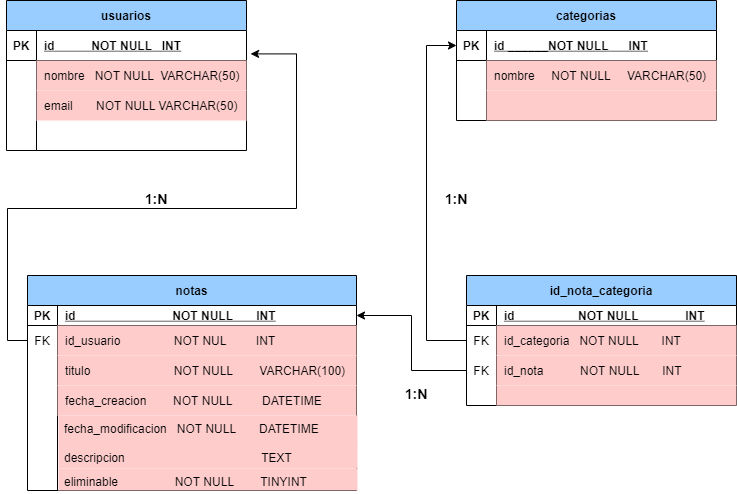

The diagram above was exported from draw.io. Its source (the exported page's mxGraphModel, read from the mxfile embedded in the PNG):
<mxGraphModel dx="1108" dy="482" grid="1" gridSize="10" guides="1" tooltips="1" connect="1" arrows="1" fold="1" page="1" pageScale="1" pageWidth="827" pageHeight="1169" math="0" shadow="0">
  <root>
    <mxCell id="0" />
    <mxCell id="1" parent="0" />
    <mxCell id="DJxw-lbYE4PnbuSOtCxc-2" value="usuarios" style="shape=table;startSize=30;container=1;collapsible=1;childLayout=tableLayout;fixedRows=1;rowLines=0;fontStyle=1;align=center;resizeLast=1;fillColor=#99CCFF;" parent="1" vertex="1">
      <mxGeometry x="30" y="40" width="240" height="150" as="geometry">
        <mxRectangle x="30" y="40" width="80" height="30" as="alternateBounds" />
      </mxGeometry>
    </mxCell>
    <mxCell id="DJxw-lbYE4PnbuSOtCxc-3" value="" style="shape=partialRectangle;collapsible=0;dropTarget=0;pointerEvents=0;fillColor=none;top=0;left=0;bottom=1;right=0;points=[[0,0.5],[1,0.5]];portConstraint=eastwest;" parent="DJxw-lbYE4PnbuSOtCxc-2" vertex="1">
      <mxGeometry y="30" width="240" height="30" as="geometry" />
    </mxCell>
    <mxCell id="DJxw-lbYE4PnbuSOtCxc-4" value="PK" style="shape=partialRectangle;connectable=0;fillColor=none;top=0;left=0;bottom=0;right=0;fontStyle=1;overflow=hidden;" parent="DJxw-lbYE4PnbuSOtCxc-3" vertex="1">
      <mxGeometry width="30" height="30" as="geometry">
        <mxRectangle width="30" height="30" as="alternateBounds" />
      </mxGeometry>
    </mxCell>
    <mxCell id="DJxw-lbYE4PnbuSOtCxc-5" value="id           NOT NULL   INT" style="shape=partialRectangle;connectable=0;fillColor=none;top=0;left=0;bottom=0;right=0;align=left;spacingLeft=6;fontStyle=5;overflow=hidden;" parent="DJxw-lbYE4PnbuSOtCxc-3" vertex="1">
      <mxGeometry x="30" width="210" height="30" as="geometry">
        <mxRectangle width="210" height="30" as="alternateBounds" />
      </mxGeometry>
    </mxCell>
    <mxCell id="DJxw-lbYE4PnbuSOtCxc-6" value="" style="shape=partialRectangle;collapsible=0;dropTarget=0;pointerEvents=0;fillColor=none;top=0;left=0;bottom=0;right=0;points=[[0,0.5],[1,0.5]];portConstraint=eastwest;" parent="DJxw-lbYE4PnbuSOtCxc-2" vertex="1">
      <mxGeometry y="60" width="240" height="30" as="geometry" />
    </mxCell>
    <mxCell id="DJxw-lbYE4PnbuSOtCxc-7" value="" style="shape=partialRectangle;connectable=0;fillColor=none;top=0;left=0;bottom=0;right=0;editable=1;overflow=hidden;" parent="DJxw-lbYE4PnbuSOtCxc-6" vertex="1">
      <mxGeometry width="30" height="30" as="geometry">
        <mxRectangle width="30" height="30" as="alternateBounds" />
      </mxGeometry>
    </mxCell>
    <mxCell id="DJxw-lbYE4PnbuSOtCxc-8" value="nombre   NOT NULL  VARCHAR(50)" style="shape=partialRectangle;connectable=0;fillColor=#FFCCCC;top=0;left=0;bottom=0;right=0;align=left;spacingLeft=6;overflow=hidden;" parent="DJxw-lbYE4PnbuSOtCxc-6" vertex="1">
      <mxGeometry x="30" width="210" height="30" as="geometry">
        <mxRectangle width="210" height="30" as="alternateBounds" />
      </mxGeometry>
    </mxCell>
    <mxCell id="DJxw-lbYE4PnbuSOtCxc-9" value="" style="shape=partialRectangle;collapsible=0;dropTarget=0;pointerEvents=0;fillColor=none;top=0;left=0;bottom=0;right=0;points=[[0,0.5],[1,0.5]];portConstraint=eastwest;" parent="DJxw-lbYE4PnbuSOtCxc-2" vertex="1">
      <mxGeometry y="90" width="240" height="30" as="geometry" />
    </mxCell>
    <mxCell id="DJxw-lbYE4PnbuSOtCxc-10" value="" style="shape=partialRectangle;connectable=0;fillColor=none;top=0;left=0;bottom=0;right=0;editable=1;overflow=hidden;" parent="DJxw-lbYE4PnbuSOtCxc-9" vertex="1">
      <mxGeometry width="30" height="30" as="geometry">
        <mxRectangle width="30" height="30" as="alternateBounds" />
      </mxGeometry>
    </mxCell>
    <mxCell id="DJxw-lbYE4PnbuSOtCxc-11" value="email       NOT NULL VARCHAR(50)" style="shape=partialRectangle;connectable=0;fillColor=#FFCCCC;top=0;left=0;bottom=0;right=0;align=left;spacingLeft=6;overflow=hidden;" parent="DJxw-lbYE4PnbuSOtCxc-9" vertex="1">
      <mxGeometry x="30" width="210" height="30" as="geometry">
        <mxRectangle width="210" height="30" as="alternateBounds" />
      </mxGeometry>
    </mxCell>
    <mxCell id="DJxw-lbYE4PnbuSOtCxc-12" value="" style="shape=partialRectangle;collapsible=0;dropTarget=0;pointerEvents=0;fillColor=none;top=0;left=0;bottom=0;right=0;points=[[0,0.5],[1,0.5]];portConstraint=eastwest;" parent="DJxw-lbYE4PnbuSOtCxc-2" vertex="1">
      <mxGeometry y="120" width="240" height="30" as="geometry" />
    </mxCell>
    <mxCell id="DJxw-lbYE4PnbuSOtCxc-13" value="" style="shape=partialRectangle;connectable=0;fillColor=none;top=0;left=0;bottom=0;right=0;editable=1;overflow=hidden;" parent="DJxw-lbYE4PnbuSOtCxc-12" vertex="1">
      <mxGeometry width="30" height="30" as="geometry">
        <mxRectangle width="30" height="30" as="alternateBounds" />
      </mxGeometry>
    </mxCell>
    <mxCell id="DJxw-lbYE4PnbuSOtCxc-14" value="" style="shape=partialRectangle;connectable=0;fillColor=none;top=0;left=0;bottom=0;right=0;align=left;spacingLeft=6;overflow=hidden;" parent="DJxw-lbYE4PnbuSOtCxc-12" vertex="1">
      <mxGeometry x="30" width="210" height="30" as="geometry">
        <mxRectangle width="210" height="30" as="alternateBounds" />
      </mxGeometry>
    </mxCell>
    <mxCell id="DJxw-lbYE4PnbuSOtCxc-15" value="notas" style="shape=table;startSize=30;container=1;collapsible=1;childLayout=tableLayout;fixedRows=1;rowLines=0;fontStyle=1;align=center;resizeLast=1;fillColor=#99CCFF;" parent="1" vertex="1">
      <mxGeometry x="51" y="315" width="329" height="215" as="geometry" />
    </mxCell>
    <mxCell id="DJxw-lbYE4PnbuSOtCxc-16" value="" style="shape=partialRectangle;collapsible=0;dropTarget=0;pointerEvents=0;fillColor=none;top=0;left=0;bottom=1;right=0;points=[[0,0.5],[1,0.5]];portConstraint=eastwest;" parent="DJxw-lbYE4PnbuSOtCxc-15" vertex="1">
      <mxGeometry y="30" width="329" height="20" as="geometry" />
    </mxCell>
    <mxCell id="DJxw-lbYE4PnbuSOtCxc-17" value="PK" style="shape=partialRectangle;connectable=0;fillColor=none;top=0;left=0;bottom=0;right=0;fontStyle=1;overflow=hidden;" parent="DJxw-lbYE4PnbuSOtCxc-16" vertex="1">
      <mxGeometry width="30" height="20" as="geometry">
        <mxRectangle width="30" height="20" as="alternateBounds" />
      </mxGeometry>
    </mxCell>
    <mxCell id="DJxw-lbYE4PnbuSOtCxc-18" value="id                             NOT NULL       INT" style="shape=partialRectangle;connectable=0;fillColor=none;top=0;left=0;bottom=0;right=0;align=left;spacingLeft=6;fontStyle=5;overflow=hidden;" parent="DJxw-lbYE4PnbuSOtCxc-16" vertex="1">
      <mxGeometry x="30" width="299" height="20" as="geometry">
        <mxRectangle width="299" height="20" as="alternateBounds" />
      </mxGeometry>
    </mxCell>
    <mxCell id="DJxw-lbYE4PnbuSOtCxc-19" value="" style="shape=partialRectangle;collapsible=0;dropTarget=0;pointerEvents=0;fillColor=none;top=0;left=0;bottom=0;right=0;points=[[0,0.5],[1,0.5]];portConstraint=eastwest;" parent="DJxw-lbYE4PnbuSOtCxc-15" vertex="1">
      <mxGeometry y="50" width="329" height="30" as="geometry" />
    </mxCell>
    <mxCell id="DJxw-lbYE4PnbuSOtCxc-20" value="FK" style="shape=partialRectangle;connectable=0;fillColor=none;top=0;left=0;bottom=0;right=0;editable=1;overflow=hidden;" parent="DJxw-lbYE4PnbuSOtCxc-19" vertex="1">
      <mxGeometry width="30" height="30" as="geometry">
        <mxRectangle width="30" height="30" as="alternateBounds" />
      </mxGeometry>
    </mxCell>
    <mxCell id="DJxw-lbYE4PnbuSOtCxc-21" value="id_usuario                NOT NUL         INT" style="shape=partialRectangle;connectable=0;fillColor=#FFCCCC;top=0;left=0;bottom=0;right=0;align=left;spacingLeft=6;overflow=hidden;" parent="DJxw-lbYE4PnbuSOtCxc-19" vertex="1">
      <mxGeometry x="30" width="299" height="30" as="geometry">
        <mxRectangle width="299" height="30" as="alternateBounds" />
      </mxGeometry>
    </mxCell>
    <mxCell id="DJxw-lbYE4PnbuSOtCxc-22" value="" style="shape=partialRectangle;collapsible=0;dropTarget=0;pointerEvents=0;fillColor=none;top=0;left=0;bottom=0;right=0;points=[[0,0.5],[1,0.5]];portConstraint=eastwest;" parent="DJxw-lbYE4PnbuSOtCxc-15" vertex="1">
      <mxGeometry y="80" width="329" height="30" as="geometry" />
    </mxCell>
    <mxCell id="DJxw-lbYE4PnbuSOtCxc-23" value="" style="shape=partialRectangle;connectable=0;fillColor=none;top=0;left=0;bottom=0;right=0;editable=1;overflow=hidden;" parent="DJxw-lbYE4PnbuSOtCxc-22" vertex="1">
      <mxGeometry width="30" height="30" as="geometry">
        <mxRectangle width="30" height="30" as="alternateBounds" />
      </mxGeometry>
    </mxCell>
    <mxCell id="DJxw-lbYE4PnbuSOtCxc-24" value="titulo                         NOT NULL        VARCHAR(100)" style="shape=partialRectangle;connectable=0;fillColor=#FFCCCC;top=0;left=0;bottom=0;right=0;align=left;spacingLeft=6;overflow=hidden;" parent="DJxw-lbYE4PnbuSOtCxc-22" vertex="1">
      <mxGeometry x="30" width="299" height="30" as="geometry">
        <mxRectangle width="299" height="30" as="alternateBounds" />
      </mxGeometry>
    </mxCell>
    <mxCell id="DJxw-lbYE4PnbuSOtCxc-25" value="" style="shape=partialRectangle;collapsible=0;dropTarget=0;pointerEvents=0;fillColor=none;top=0;left=0;bottom=0;right=0;points=[[0,0.5],[1,0.5]];portConstraint=eastwest;" parent="DJxw-lbYE4PnbuSOtCxc-15" vertex="1">
      <mxGeometry y="110" width="329" height="30" as="geometry" />
    </mxCell>
    <mxCell id="DJxw-lbYE4PnbuSOtCxc-26" value="" style="shape=partialRectangle;connectable=0;fillColor=none;top=0;left=0;bottom=0;right=0;editable=1;overflow=hidden;" parent="DJxw-lbYE4PnbuSOtCxc-25" vertex="1">
      <mxGeometry width="30" height="30" as="geometry">
        <mxRectangle width="30" height="30" as="alternateBounds" />
      </mxGeometry>
    </mxCell>
    <mxCell id="DJxw-lbYE4PnbuSOtCxc-27" value="fecha_creacion        NOT NULL         DATETIME" style="shape=partialRectangle;connectable=0;fillColor=#FFCCCC;top=0;left=0;bottom=0;right=0;align=left;spacingLeft=6;overflow=hidden;" parent="DJxw-lbYE4PnbuSOtCxc-25" vertex="1">
      <mxGeometry x="30" width="299" height="30" as="geometry">
        <mxRectangle width="299" height="30" as="alternateBounds" />
      </mxGeometry>
    </mxCell>
    <mxCell id="DJxw-lbYE4PnbuSOtCxc-34" value="fecha_modificacion   NOT NULL       DATETIME" style="text;strokeColor=none;fillColor=#FFCCCC;spacingLeft=4;spacingRight=4;overflow=hidden;rotatable=0;points=[[0,0.5],[1,0.5]];portConstraint=eastwest;fontSize=12;" parent="1" vertex="1">
      <mxGeometry x="82" y="455" width="299" height="30" as="geometry" />
    </mxCell>
    <mxCell id="DJxw-lbYE4PnbuSOtCxc-36" value="eliminable                 NOT NULL        TINYINT" style="text;strokeColor=none;fillColor=#FFCCCC;spacingLeft=4;spacingRight=4;overflow=hidden;rotatable=0;points=[[0,0.5],[1,0.5]];portConstraint=eastwest;fontSize=12;" parent="1" vertex="1">
      <mxGeometry x="82" y="508" width="299" height="22" as="geometry" />
    </mxCell>
    <mxCell id="DJxw-lbYE4PnbuSOtCxc-37" value="descripcion                                         TEXT" style="text;strokeColor=none;fillColor=#FFCCCC;spacingLeft=4;spacingRight=4;overflow=hidden;rotatable=0;points=[[0,0.5],[1,0.5]];portConstraint=eastwest;fontSize=12;" parent="1" vertex="1">
      <mxGeometry x="82" y="484" width="299" height="24" as="geometry" />
    </mxCell>
    <mxCell id="DJxw-lbYE4PnbuSOtCxc-46" value="categorias" style="shape=table;startSize=30;container=1;collapsible=1;childLayout=tableLayout;fixedRows=1;rowLines=0;fontStyle=1;align=center;resizeLast=1;fillColor=#99CCFF;" parent="1" vertex="1">
      <mxGeometry x="480" y="40" width="260" height="120" as="geometry" />
    </mxCell>
    <mxCell id="DJxw-lbYE4PnbuSOtCxc-47" value="" style="shape=partialRectangle;collapsible=0;dropTarget=0;pointerEvents=0;fillColor=none;top=0;left=0;bottom=1;right=0;points=[[0,0.5],[1,0.5]];portConstraint=eastwest;" parent="DJxw-lbYE4PnbuSOtCxc-46" vertex="1">
      <mxGeometry y="30" width="260" height="30" as="geometry" />
    </mxCell>
    <mxCell id="DJxw-lbYE4PnbuSOtCxc-48" value="PK" style="shape=partialRectangle;connectable=0;fillColor=none;top=0;left=0;bottom=0;right=0;fontStyle=1;overflow=hidden;" parent="DJxw-lbYE4PnbuSOtCxc-47" vertex="1">
      <mxGeometry width="30" height="30" as="geometry">
        <mxRectangle width="30" height="30" as="alternateBounds" />
      </mxGeometry>
    </mxCell>
    <mxCell id="DJxw-lbYE4PnbuSOtCxc-49" value="id ______NOT NULL      INT" style="shape=partialRectangle;connectable=0;fillColor=none;top=0;left=0;bottom=0;right=0;align=left;spacingLeft=6;fontStyle=5;overflow=hidden;" parent="DJxw-lbYE4PnbuSOtCxc-47" vertex="1">
      <mxGeometry x="30" width="230" height="30" as="geometry">
        <mxRectangle width="230" height="30" as="alternateBounds" />
      </mxGeometry>
    </mxCell>
    <mxCell id="DJxw-lbYE4PnbuSOtCxc-50" value="" style="shape=partialRectangle;collapsible=0;dropTarget=0;pointerEvents=0;fillColor=none;top=0;left=0;bottom=0;right=0;points=[[0,0.5],[1,0.5]];portConstraint=eastwest;" parent="DJxw-lbYE4PnbuSOtCxc-46" vertex="1">
      <mxGeometry y="60" width="260" height="30" as="geometry" />
    </mxCell>
    <mxCell id="DJxw-lbYE4PnbuSOtCxc-51" value="" style="shape=partialRectangle;connectable=0;fillColor=none;top=0;left=0;bottom=0;right=0;editable=1;overflow=hidden;" parent="DJxw-lbYE4PnbuSOtCxc-50" vertex="1">
      <mxGeometry width="30" height="30" as="geometry">
        <mxRectangle width="30" height="30" as="alternateBounds" />
      </mxGeometry>
    </mxCell>
    <mxCell id="DJxw-lbYE4PnbuSOtCxc-52" value="nombre     NOT NULL     VARCHAR(50)" style="shape=partialRectangle;connectable=0;fillColor=#FFCCCC;top=0;left=0;bottom=0;right=0;align=left;spacingLeft=6;overflow=hidden;" parent="DJxw-lbYE4PnbuSOtCxc-50" vertex="1">
      <mxGeometry x="30" width="230" height="30" as="geometry">
        <mxRectangle width="230" height="30" as="alternateBounds" />
      </mxGeometry>
    </mxCell>
    <mxCell id="DJxw-lbYE4PnbuSOtCxc-53" value="" style="shape=partialRectangle;collapsible=0;dropTarget=0;pointerEvents=0;fillColor=none;top=0;left=0;bottom=0;right=0;points=[[0,0.5],[1,0.5]];portConstraint=eastwest;" parent="DJxw-lbYE4PnbuSOtCxc-46" vertex="1">
      <mxGeometry y="90" width="260" height="30" as="geometry" />
    </mxCell>
    <mxCell id="DJxw-lbYE4PnbuSOtCxc-54" value="" style="shape=partialRectangle;connectable=0;fillColor=none;top=0;left=0;bottom=0;right=0;editable=1;overflow=hidden;" parent="DJxw-lbYE4PnbuSOtCxc-53" vertex="1">
      <mxGeometry width="30" height="30" as="geometry">
        <mxRectangle width="30" height="30" as="alternateBounds" />
      </mxGeometry>
    </mxCell>
    <mxCell id="DJxw-lbYE4PnbuSOtCxc-55" value="" style="shape=partialRectangle;connectable=0;fillColor=#FFCCCC;top=0;left=0;bottom=0;right=0;align=left;spacingLeft=6;overflow=hidden;" parent="DJxw-lbYE4PnbuSOtCxc-53" vertex="1">
      <mxGeometry x="30" width="230" height="30" as="geometry">
        <mxRectangle width="230" height="30" as="alternateBounds" />
      </mxGeometry>
    </mxCell>
    <mxCell id="DJxw-lbYE4PnbuSOtCxc-60" value="id_nota_categoria" style="shape=table;startSize=30;container=1;collapsible=1;childLayout=tableLayout;fixedRows=1;rowLines=0;fontStyle=1;align=center;resizeLast=1;fillColor=#99CCFF;" parent="1" vertex="1">
      <mxGeometry x="490" y="315" width="270" height="130" as="geometry" />
    </mxCell>
    <mxCell id="DJxw-lbYE4PnbuSOtCxc-61" value="" style="shape=partialRectangle;collapsible=0;dropTarget=0;pointerEvents=0;fillColor=none;top=0;left=0;bottom=1;right=0;points=[[0,0.5],[1,0.5]];portConstraint=eastwest;" parent="DJxw-lbYE4PnbuSOtCxc-60" vertex="1">
      <mxGeometry y="30" width="270" height="20" as="geometry" />
    </mxCell>
    <mxCell id="DJxw-lbYE4PnbuSOtCxc-62" value="PK" style="shape=partialRectangle;connectable=0;fillColor=none;top=0;left=0;bottom=0;right=0;fontStyle=1;overflow=hidden;" parent="DJxw-lbYE4PnbuSOtCxc-61" vertex="1">
      <mxGeometry width="30" height="20" as="geometry">
        <mxRectangle width="30" height="20" as="alternateBounds" />
      </mxGeometry>
    </mxCell>
    <mxCell id="DJxw-lbYE4PnbuSOtCxc-63" value="id                   NOT NULL              INT" style="shape=partialRectangle;connectable=0;fillColor=none;top=0;left=0;bottom=0;right=0;align=left;spacingLeft=6;fontStyle=5;overflow=hidden;" parent="DJxw-lbYE4PnbuSOtCxc-61" vertex="1">
      <mxGeometry x="30" width="240" height="20" as="geometry">
        <mxRectangle width="240" height="20" as="alternateBounds" />
      </mxGeometry>
    </mxCell>
    <mxCell id="DJxw-lbYE4PnbuSOtCxc-64" value="" style="shape=partialRectangle;collapsible=0;dropTarget=0;pointerEvents=0;fillColor=none;top=0;left=0;bottom=0;right=0;points=[[0,0.5],[1,0.5]];portConstraint=eastwest;" parent="DJxw-lbYE4PnbuSOtCxc-60" vertex="1">
      <mxGeometry y="50" width="270" height="30" as="geometry" />
    </mxCell>
    <mxCell id="DJxw-lbYE4PnbuSOtCxc-65" value="FK" style="shape=partialRectangle;connectable=0;fillColor=none;top=0;left=0;bottom=0;right=0;editable=1;overflow=hidden;" parent="DJxw-lbYE4PnbuSOtCxc-64" vertex="1">
      <mxGeometry width="30" height="30" as="geometry">
        <mxRectangle width="30" height="30" as="alternateBounds" />
      </mxGeometry>
    </mxCell>
    <mxCell id="DJxw-lbYE4PnbuSOtCxc-66" value="id_categoria   NOT NULL       INT" style="shape=partialRectangle;connectable=0;fillColor=#FFCCCC;top=0;left=0;bottom=0;right=0;align=left;spacingLeft=6;overflow=hidden;" parent="DJxw-lbYE4PnbuSOtCxc-64" vertex="1">
      <mxGeometry x="30" width="240" height="30" as="geometry">
        <mxRectangle width="240" height="30" as="alternateBounds" />
      </mxGeometry>
    </mxCell>
    <mxCell id="DJxw-lbYE4PnbuSOtCxc-67" value="" style="shape=partialRectangle;collapsible=0;dropTarget=0;pointerEvents=0;fillColor=none;top=0;left=0;bottom=0;right=0;points=[[0,0.5],[1,0.5]];portConstraint=eastwest;" parent="DJxw-lbYE4PnbuSOtCxc-60" vertex="1">
      <mxGeometry y="80" width="270" height="30" as="geometry" />
    </mxCell>
    <mxCell id="DJxw-lbYE4PnbuSOtCxc-68" value="FK" style="shape=partialRectangle;connectable=0;fillColor=none;top=0;left=0;bottom=0;right=0;editable=1;overflow=hidden;" parent="DJxw-lbYE4PnbuSOtCxc-67" vertex="1">
      <mxGeometry width="30" height="30" as="geometry">
        <mxRectangle width="30" height="30" as="alternateBounds" />
      </mxGeometry>
    </mxCell>
    <mxCell id="DJxw-lbYE4PnbuSOtCxc-69" value="id_nota           NOT NULL       INT" style="shape=partialRectangle;connectable=0;fillColor=#FFCCCC;top=0;left=0;bottom=0;right=0;align=left;spacingLeft=6;overflow=hidden;" parent="DJxw-lbYE4PnbuSOtCxc-67" vertex="1">
      <mxGeometry x="30" width="240" height="30" as="geometry">
        <mxRectangle width="240" height="30" as="alternateBounds" />
      </mxGeometry>
    </mxCell>
    <mxCell id="DJxw-lbYE4PnbuSOtCxc-70" value="" style="shape=partialRectangle;collapsible=0;dropTarget=0;pointerEvents=0;fillColor=none;top=0;left=0;bottom=0;right=0;points=[[0,0.5],[1,0.5]];portConstraint=eastwest;" parent="DJxw-lbYE4PnbuSOtCxc-60" vertex="1">
      <mxGeometry y="110" width="270" height="20" as="geometry" />
    </mxCell>
    <mxCell id="DJxw-lbYE4PnbuSOtCxc-71" value="" style="shape=partialRectangle;connectable=0;fillColor=none;top=0;left=0;bottom=0;right=0;editable=1;overflow=hidden;" parent="DJxw-lbYE4PnbuSOtCxc-70" vertex="1">
      <mxGeometry width="30" height="20" as="geometry">
        <mxRectangle width="30" height="20" as="alternateBounds" />
      </mxGeometry>
    </mxCell>
    <mxCell id="DJxw-lbYE4PnbuSOtCxc-72" value="" style="shape=partialRectangle;connectable=0;fillColor=#FFCCCC;top=0;left=0;bottom=0;right=0;align=left;spacingLeft=6;overflow=hidden;" parent="DJxw-lbYE4PnbuSOtCxc-70" vertex="1">
      <mxGeometry x="30" width="240" height="20" as="geometry">
        <mxRectangle width="240" height="20" as="alternateBounds" />
      </mxGeometry>
    </mxCell>
    <mxCell id="DJxw-lbYE4PnbuSOtCxc-83" style="edgeStyle=orthogonalEdgeStyle;rounded=0;orthogonalLoop=1;jettySize=auto;html=1;elbow=vertical;entryX=0;entryY=0.5;entryDx=0;entryDy=0;" parent="1" source="DJxw-lbYE4PnbuSOtCxc-64" target="DJxw-lbYE4PnbuSOtCxc-47" edge="1">
      <mxGeometry relative="1" as="geometry">
        <mxPoint x="460" y="80" as="targetPoint" />
        <Array as="points">
          <mxPoint x="450" y="380" />
          <mxPoint x="450" y="85" />
        </Array>
      </mxGeometry>
    </mxCell>
    <mxCell id="DJxw-lbYE4PnbuSOtCxc-85" value="" style="edgeStyle=orthogonalEdgeStyle;rounded=0;orthogonalLoop=1;jettySize=auto;html=1;elbow=vertical;entryX=1;entryY=0.5;entryDx=0;entryDy=0;" parent="1" source="DJxw-lbYE4PnbuSOtCxc-67" target="DJxw-lbYE4PnbuSOtCxc-16" edge="1">
      <mxGeometry relative="1" as="geometry">
        <mxPoint x="390" y="350" as="targetPoint" />
      </mxGeometry>
    </mxCell>
    <mxCell id="DJxw-lbYE4PnbuSOtCxc-88" value="&lt;h1&gt;&lt;font style=&quot;font-size: 14px&quot;&gt;1:N&lt;/font&gt;&lt;/h1&gt;" style="text;html=1;strokeColor=none;fillColor=none;align=center;verticalAlign=middle;whiteSpace=wrap;rounded=0;" parent="1" vertex="1">
      <mxGeometry x="150" y="220" width="60" height="30" as="geometry" />
    </mxCell>
    <mxCell id="DJxw-lbYE4PnbuSOtCxc-89" value="&lt;h1&gt;&lt;font style=&quot;font-size: 14px&quot;&gt;1:N&lt;/font&gt;&lt;/h1&gt;" style="text;html=1;strokeColor=none;fillColor=none;align=center;verticalAlign=middle;whiteSpace=wrap;rounded=0;" parent="1" vertex="1">
      <mxGeometry x="450" y="220" width="60" height="30" as="geometry" />
    </mxCell>
    <mxCell id="DJxw-lbYE4PnbuSOtCxc-90" value="&lt;h1&gt;&lt;font style=&quot;font-size: 14px&quot;&gt;1:N&lt;/font&gt;&lt;/h1&gt;" style="text;html=1;strokeColor=none;fillColor=none;align=center;verticalAlign=middle;whiteSpace=wrap;rounded=0;" parent="1" vertex="1">
      <mxGeometry x="410" y="415" width="60" height="30" as="geometry" />
    </mxCell>
    <mxCell id="DJxw-lbYE4PnbuSOtCxc-91" style="edgeStyle=orthogonalEdgeStyle;rounded=0;orthogonalLoop=1;jettySize=auto;html=1;exitX=0;exitY=0.5;exitDx=0;exitDy=0;elbow=vertical;entryX=1.017;entryY=0.78;entryDx=0;entryDy=0;entryPerimeter=0;" parent="1" source="DJxw-lbYE4PnbuSOtCxc-19" target="DJxw-lbYE4PnbuSOtCxc-3" edge="1">
      <mxGeometry relative="1" as="geometry">
        <mxPoint x="320" y="90" as="targetPoint" />
        <Array as="points">
          <mxPoint x="31" y="380" />
          <mxPoint x="31" y="248" />
          <mxPoint x="320" y="248" />
          <mxPoint x="320" y="93" />
        </Array>
      </mxGeometry>
    </mxCell>
  </root>
</mxGraphModel>